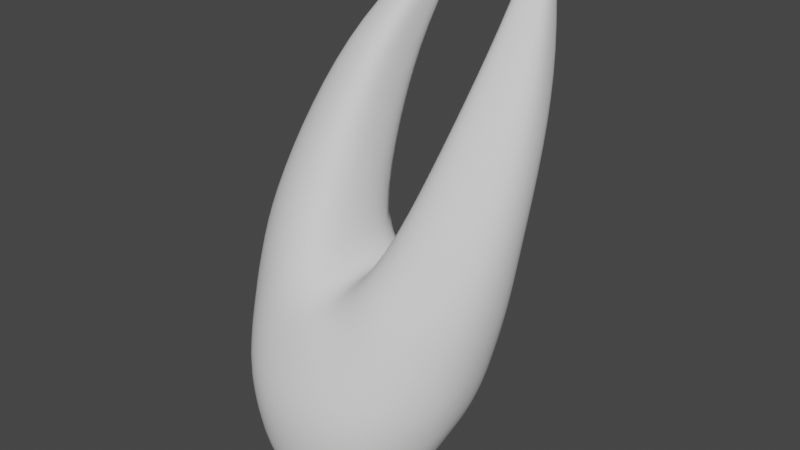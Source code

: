 # Source: Hornet.blend  (saved by Blender 3.4.6; exported with 4.5.12 LTS)
import bpy
from mathutils import Matrix  # noqa: F401  (used for matrix-valued properties, if any)

bpy.ops.wm.read_factory_settings(use_empty=True)
scene = bpy.context.scene
scene.name = 'Scene'

# ---- collections
col_collection = bpy.data.collections.new('Collection'); scene.collection.children.link(col_collection)

# ---- world
world_world = bpy.data.worlds.new('World'); scene.world = world_world
world_world.use_nodes = True; world_world.node_tree.nodes.clear()
_N = world_world.node_tree.nodes; _L = world_world.node_tree.links
n0 = _N.new('ShaderNodeOutputWorld'); n0.name = 'World Output'; n0.location = (300, 300)
n1 = _N.new('ShaderNodeBackground'); n1.name = 'Background'; n1.location = (10, 300)
n1.inputs[0].default_value = (0.05088, 0.05088, 0.05088, 1.0)
_L.new(n1.outputs[0], n0.inputs[0])
n0.is_active_output = True
world_world.color = (0.05088, 0.05088, 0.05088)
world_world.use_sun_shadow = False
world_world.sun_shadow_jitter_overblur = 0.0

# ---- meshes
me_cube_001 = bpy.data.meshes.new('Cube.001')
me_cube_001.from_pydata([(-0.5718, -0.5004, -0.1913), (-0.8758, -0.302, 1.411), (-0.6239, -0.2022, 0.04281), (-0.8239, 0.1415, 1.26), (0.0, 0.002794, -0.167), (0.0, 0.1116, 0.8428), (0.0, -0.6951, -0.6295), (0.0, -0.8637, 0.928), (-0.2332, 0.01513, -0.1324), (-0.2856, -0.5429, 1.338), (-0.2455, 0.1473, 1.105), (-0.3013, -0.6615, -0.4735), (-0.3929, 0.9104, 2.857), (-0.3824, 0.9782, 2.798), (-0.2698, 0.8832, 2.873), (-0.269, 0.9775, 2.812), (-0.8179, 0.05736, 1.964), (-0.7951, 0.3591, 1.765), (-0.3183, 0.4138, 1.715), (-0.3584, -0.08475, 1.98), (-0.8081, -0.05028, 0.5975), (0.0, -1.177, 0.2784), (0.0, 0.1556, 0.5886), (-0.3008, 0.1502, 0.6477), (-0.3166, -1.123, 0.3485), (-0.6746, 0.4179, 2.448), (-0.3429, 0.6557, 2.245), (-0.6458, 0.6913, 2.243), (-0.3649, 0.3719, 2.464), (-0.6745, -0.1767, 0.1196), (0.0, -1.074, -0.4004), (0.0, 0.07838, 0.01304), (-0.2551, 0.07325, 0.03332), (-0.3031, -1.014, -0.3309), (-0.6699, -0.5938, 0.007577), (-0.4768, -0.09033, -0.02967), (-0.5959, -0.5119, 1.427), (-0.5489, 0.2531, 1.222), (-0.4824, -0.6146, -0.2876), (-0.3283, 0.9025, 2.891), (-0.3239, 0.9978, 2.819), (-0.5702, 0.4223, 1.719), (-0.5824, -0.06698, 2.0), (-0.5509, 0.1179, 0.6187), (-0.6035, -0.937, 0.3621), (-0.4817, 0.6733, 2.256), (-0.4999, 0.3721, 2.478), (-0.5212, -0.8629, -0.1773), (-0.5173, -0.01184, 0.1082), (-0.7181, -0.638, 0.1568), (-0.8647, -0.332, 0.6442), (0.0, -1.136, -0.05988), (-0.2852, -1.104, 0.0006481), (-0.8124, -0.6009, 0.6694), (-0.5892, -0.858, 0.7327), (-0.2649, -0.95, 0.7361), (0.0, -1.039, 0.6397), (-0.5521, -0.9261, 0.07164), (-0.7808, -0.65, 0.3751), (-0.9068, -0.07082, 1.321), (0.0, -0.3613, 0.9918), (-0.1741, -0.282, 1.163), (-0.3904, 0.962, 2.846), (-0.2588, 0.9437, 2.861), (-0.3214, 0.1405, 1.858), (-0.8321, 0.2296, 1.863), (-0.3496, 0.5177, 2.352), (-0.6666, 0.5708, 2.352), (-0.3106, 1.008, 2.919), (-0.1173, 0.1076, 0.8815), (-0.8456, 0.01968, 0.8997), (-0.9057, -0.2238, 0.9477), (-0.09321, -0.3356, 1.057), (-0.8655, -0.4948, 1.022), (-0.3761, -0.8255, 1.014), (-0.3611, 0.1884, 0.9208), (-0.6198, -0.6915, 1.033), (-0.5669, 0.1606, 0.9004), (-0.1252, -0.7612, 1.028), (-0.466, -0.4007, -0.2418), (-0.5788, -0.4343, -0.1499), (-0.2549, -0.3757, -0.3771), (0.0, -0.3749, -0.4261), (-0.685, -0.449, 0.05359), (0.0, 0.1144, 0.2105), (-0.7535, -0.4262, 0.1923), (-0.7245, -0.1532, 0.2278), (-0.2527, 0.1071, 0.2333), (-0.5321, 0.03451, 0.2772), (-0.8064, -0.3937, 0.3825), (-0.5413, 0.06641, 0.4047), (0.0, 0.1394, 0.4017), (-0.252, 0.1323, 0.4253), (-0.7802, -0.1083, 0.3884), (-0.09332, 0.008805, 1.025), (-0.2135, 0.1303, 0.8039), (0.0, -0.03824, 0.9534), (0.0, 0.1471, 0.7115)], [], [(44, 54, 53, 58), (67, 25, 12, 62), (8, 4, 82, 81), (23, 95, 97, 22), (43, 77, 75, 23), (35, 8, 81, 79), (60, 72, 78, 7), (21, 56, 55, 24), (68, 62, 12, 39), (66, 26, 15, 63), (46, 28, 14, 39), (45, 27, 13, 40), (37, 3, 17, 41), (36, 9, 19, 42), (61, 10, 18, 64), (59, 1, 16, 65), (30, 51, 52, 33), (48, 88, 87, 32), (32, 87, 84, 31), (47, 57, 49, 34), (34, 49, 85, 83), (41, 17, 27, 45), (42, 19, 28, 46), (64, 18, 26, 66), (65, 16, 25, 67), (0, 34, 83, 80), (38, 47, 34, 0), (8, 32, 31, 4), (35, 48, 32, 8), (6, 30, 33, 11), (2, 29, 48, 35), (11, 33, 47, 38), (16, 42, 46, 25), (18, 41, 45, 26), (33, 52, 57, 47), (29, 86, 88, 48), (1, 36, 42, 16), (10, 37, 41, 18), (26, 45, 40, 15), (25, 46, 39, 12), (63, 68, 39, 14), (2, 35, 79, 80), (20, 70, 77, 43), (24, 55, 54, 44), (53, 54, 76, 73), (50, 53, 73, 71), (49, 57, 44, 58), (54, 55, 74, 76), (52, 51, 21, 24), (57, 52, 24, 44), (55, 56, 7, 78), (15, 40, 68, 63), (17, 65, 67, 27), (19, 64, 66, 28), (3, 59, 65, 17), (9, 61, 64, 19), (28, 66, 63, 14), (40, 13, 62, 68), (5, 69, 94, 96), (27, 67, 62, 13), (59, 3, 70, 71), (74, 55, 78, 9), (71, 70, 20, 50), (75, 77, 37, 10), (71, 73, 1, 59), (72, 94, 10, 61), (77, 70, 3, 37), (78, 72, 61, 9), (76, 74, 9, 36), (73, 76, 36, 1), (80, 79, 38, 0), (80, 83, 29, 2), (79, 81, 11, 38), (81, 82, 6, 11), (83, 85, 86, 29), (89, 58, 53, 50), (87, 88, 90, 92), (88, 86, 93, 90), (86, 85, 89, 93), (84, 87, 92, 91), (93, 89, 50, 20), (58, 89, 85, 49), (91, 92, 23, 22), (92, 90, 43, 23), (90, 93, 20, 43), (69, 95, 10, 94), (96, 94, 72, 60), (10, 95, 23, 75), (97, 95, 69, 5)])
me_cube_001.polygons.foreach_set('use_smooth', [True] * 89)
_uv = me_cube_001.uv_layers.new(name='UVMap')
_uv.uv.foreach_set('vector', [0.5, 0.954, 0.5336, 0.954, 0.5514, 1.0, 0.5, 0.9855, 0.625, 0.125, 0.625, 0.0, 0.625, 0.0, 0.625, 0.125, 0.218, 0.5, 0.25, 0.5, 0.25, 0.6457, 0.218, 0.6551, 0.5313, 0.3269, 0.5619, 0.3377, 0.5649, 0.375, 0.5418, 0.375, 0.5195, 0.296, 0.5851, 0.296, 0.5876, 0.3207, 0.5313, 0.3269, 0.171, 0.5, 0.218, 0.5, 0.218, 0.6551, 0.171, 0.6576, 0.75, 0.625, 0.7694, 0.625, 0.7655, 0.75, 0.75, 0.75, 0.5, 0.875, 0.5628, 0.875, 0.5558, 0.907, 0.5, 0.907, 0.829, 0.625, 0.875, 0.625, 0.875, 0.75, 0.829, 0.75, 0.782, 0.625, 0.782, 0.5, 0.782, 0.5, 0.782, 0.625, 0.625, 0.954, 0.625, 0.907, 0.625, 0.907, 0.625, 0.954, 0.625, 0.296, 0.625, 0.25, 0.625, 0.25, 0.625, 0.296, 0.625, 0.296, 0.625, 0.25, 0.625, 0.25, 0.625, 0.296, 0.625, 0.954, 0.625, 0.907, 0.625, 0.907, 0.625, 0.954, 0.782, 0.625, 0.7709, 0.4791, 0.782, 0.5, 0.782, 0.625, 0.625, 0.125, 0.625, 0.0, 0.625, 0.0, 0.625, 0.125, 0.4248, 0.875, 0.4641, 0.875, 0.4674, 0.907, 0.4248, 0.907, 0.4028, 0.296, 0.447, 0.296, 0.4496, 0.3404, 0.4084, 0.343, 0.4084, 0.343, 0.4496, 0.3404, 0.451, 0.375, 0.4138, 0.375, 0.4248, 0.954, 0.4651, 0.954, 0.4705, 1.0, 0.4248, 1.0, 0.4248, 0.0, 0.4705, 0.0, 0.4551, 0.07305, 0.4248, 0.04516, 0.625, 0.296, 0.625, 0.25, 0.625, 0.25, 0.625, 0.296, 0.625, 0.954, 0.625, 0.907, 0.625, 0.907, 0.625, 0.954, 0.782, 0.625, 0.782, 0.5, 0.782, 0.5, 0.782, 0.625, 0.625, 0.125, 0.625, 0.0, 0.625, 0.0, 0.625, 0.125, 0.375, 0.0, 0.4248, 0.0, 0.4248, 0.04516, 0.375, 0.04365, 0.375, 0.954, 0.4248, 0.954, 0.4248, 1.0, 0.375, 1.0, 0.375, 0.343, 0.4084, 0.343, 0.4138, 0.375, 0.375, 0.375, 0.375, 0.296, 0.4028, 0.296, 0.4084, 0.343, 0.375, 0.343, 0.375, 0.875, 0.4248, 0.875, 0.4248, 0.907, 0.375, 0.907, 0.375, 0.25, 0.4055, 0.25, 0.4028, 0.296, 0.375, 0.296, 0.375, 0.907, 0.4248, 0.907, 0.4248, 0.954, 0.375, 0.954, 0.625, 1.0, 0.625, 0.954, 0.625, 0.954, 0.625, 1.0, 0.625, 0.343, 0.625, 0.296, 0.625, 0.296, 0.625, 0.343, 0.4248, 0.907, 0.4674, 0.907, 0.4651, 0.954, 0.4248, 0.954, 0.4055, 0.25, 0.4359, 0.25, 0.447, 0.296, 0.4028, 0.296, 0.625, 1.0, 0.625, 0.954, 0.625, 0.954, 0.625, 1.0, 0.6118, 0.3351, 0.625, 0.296, 0.625, 0.296, 0.625, 0.343, 0.625, 0.343, 0.625, 0.296, 0.625, 0.296, 0.625, 0.343, 0.625, 1.0, 0.625, 0.954, 0.625, 0.954, 0.625, 1.0, 0.782, 0.625, 0.829, 0.625, 0.829, 0.75, 0.782, 0.75, 0.125, 0.5, 0.171, 0.5, 0.171, 0.6576, 0.125, 0.7063, 0.5, 0.25, 0.5742, 0.25, 0.5851, 0.296, 0.5195, 0.296, 0.5, 0.907, 0.5558, 0.907, 0.5336, 0.954, 0.5, 0.954, 0.5514, 1.0, 0.5336, 0.954, 0.5903, 0.954, 0.5944, 1.0, 0.5304, 0.1424, 0.5514, 0.0, 0.5944, 0.0, 0.5875, 0.1178, 0.4705, 1.0, 0.4651, 0.954, 0.5, 0.954, 0.5, 0.9855, 0.5336, 0.954, 0.5558, 0.907, 0.5931, 0.9182, 0.5903, 0.954, 0.4674, 0.907, 0.4641, 0.875, 0.5, 0.875, 0.5, 0.907, 0.4651, 0.954, 0.4674, 0.907, 0.5, 0.907, 0.5, 0.954, 0.5558, 0.907, 0.5628, 0.875, 0.625, 0.875, 0.625, 0.8905, 0.782, 0.5, 0.829, 0.5, 0.829, 0.625, 0.782, 0.625, 0.625, 0.25, 0.625, 0.125, 0.625, 0.125, 0.625, 0.25, 0.782, 0.75, 0.782, 0.625, 0.782, 0.625, 0.782, 0.75, 0.625, 0.25, 0.625, 0.125, 0.625, 0.125, 0.625, 0.25, 0.782, 0.75, 0.782, 0.625, 0.782, 0.625, 0.782, 0.75, 0.782, 0.75, 0.782, 0.625, 0.782, 0.625, 0.782, 0.75, 0.829, 0.5, 0.875, 0.5, 0.875, 0.625, 0.829, 0.625, 0.7413, 0.4807, 0.7622, 0.4866, 0.769, 0.5257, 0.75, 0.5341, 0.625, 0.25, 0.625, 0.125, 0.625, 0.125, 0.625, 0.25, 0.625, 0.125, 0.625, 0.25, 0.5742, 0.25, 0.5875, 0.1178, 0.5931, 0.9182, 0.5558, 0.907, 0.625, 0.8905, 0.625, 0.907, 0.5875, 0.1178, 0.5742, 0.25, 0.5, 0.25, 0.5304, 0.1424, 0.5876, 0.3207, 0.5851, 0.296, 0.625, 0.296, 0.6118, 0.3351, 0.5875, 0.1178, 0.5944, 0.0, 0.625, 0.0, 0.625, 0.125, 0.7694, 0.625, 0.769, 0.5257, 0.7709, 0.4791, 0.782, 0.625, 0.5851, 0.296, 0.5742, 0.25, 0.625, 0.25, 0.625, 0.296, 0.7655, 0.75, 0.7694, 0.625, 0.782, 0.625, 0.782, 0.75, 0.5903, 0.954, 0.5931, 0.9182, 0.625, 0.907, 0.625, 0.954, 0.5944, 1.0, 0.5903, 0.954, 0.625, 0.954, 0.625, 1.0, 0.125, 0.7063, 0.171, 0.6576, 0.171, 0.75, 0.125, 0.75, 0.375, 0.04365, 0.4248, 0.04516, 0.4055, 0.25, 0.375, 0.25, 0.171, 0.6576, 0.218, 0.6551, 0.218, 0.75, 0.171, 0.75, 0.218, 0.6551, 0.25, 0.6457, 0.25, 0.75, 0.218, 0.75, 0.4248, 0.04516, 0.4551, 0.07305, 0.4359, 0.25, 0.4055, 0.25, 0.4836, 0.09925, 0.5, 0.9855, 0.5514, 0.0, 0.5304, 0.1424, 0.4496, 0.3404, 0.447, 0.296, 0.4726, 0.296, 0.4869, 0.338, 0.447, 0.296, 0.4359, 0.25, 0.4649, 0.25, 0.4726, 0.296, 0.4359, 0.25, 0.4551, 0.07305, 0.4836, 0.09925, 0.4649, 0.25, 0.451, 0.375, 0.4496, 0.3404, 0.4869, 0.338, 0.4963, 0.375, 0.4649, 0.25, 0.4836, 0.09925, 0.5304, 0.1424, 0.5, 0.25, 0.5, 0.9855, 0.4836, 0.09925, 0.4551, 0.07305, 0.4705, 1.0, 0.4963, 0.375, 0.4869, 0.338, 0.5313, 0.3269, 0.5418, 0.375, 0.4869, 0.338, 0.4726, 0.296, 0.5195, 0.296, 0.5313, 0.3269, 0.4726, 0.296, 0.4649, 0.25, 0.5, 0.25, 0.5195, 0.296, 0.5977, 0.3513, 0.5619, 0.3377, 0.7709, 0.4791, 0.769, 0.5257, 0.75, 0.5341, 0.769, 0.5257, 0.7694, 0.625, 0.75, 0.625, 0.6118, 0.3351, 0.5619, 0.3377, 0.5313, 0.3269, 0.5876, 0.3207, 0.5649, 0.375, 0.5619, 0.3377, 0.5977, 0.3513, 0.6006, 0.375])
me_cube_001.update()

# ---- objects
ob_hornethead = bpy.data.objects.new('HornetHead', me_cube_001)
ob_empty = bpy.data.objects.new('Empty', None)

# ---- transforms, parenting, visibility, modifiers, constraints
ob_hornethead.location = (0.0, 0.0, 0.0)
ob_hornethead.show_wire = True
_m = ob_hornethead.modifiers.new('Mirror', 'MIRROR')
_m = ob_hornethead.modifiers.new('Subdivision', 'SUBSURF')
ob_empty.location = (-3.455, 19.71, -1.016)
ob_empty.rotation_euler = (1.571, -0.0, -0.0)
ob_empty.scale = (2.779, 2.779, 2.779)
ob_empty.empty_display_type = 'IMAGE'
ob_empty.empty_display_size = 5.0
ob_empty.empty_image_depth = 'BACK'
ob_empty.use_empty_image_alpha = True

# ---- collection membership
col_collection.objects.link(ob_hornethead)
col_collection.objects.link(ob_empty)

# ---- scene / render settings (as saved in the file)
scene.frame_start = 1; scene.frame_end = 250; scene.frame_set(2)
scene.render.engine = 'BLENDER_EEVEE_NEXT'
scene.cycles.sampling_pattern = 'TABULATED_SOBOL'
scene.cycles.use_light_tree = False
scene.view_settings.view_transform = 'Filmic'
bpy.context.view_layer.update()

# ---- added for rendering (the .blend has no active camera and no usable light): camera, sun
cam_auto = bpy.data.cameras.new('AutoCamera')
cam_auto.lens = 50.0
cam_auto.sensor_width = 36.0
cam_auto.clip_end = 1000.0
ob_auto_camera = bpy.data.objects.new('AutoCamera', cam_auto)
scene.collection.objects.link(ob_auto_camera)
ob_auto_camera.location = (4.0511, -4.93915, 4.42314)
ob_auto_camera.rotation_euler = (1.09748, -7.21219e-08, 0.694738)
scene.camera = ob_auto_camera
light_auto_sun = bpy.data.lights.new('AutoSun', 'SUN')
light_auto_sun.energy = 3.0
light_auto_sun.angle = 0.0523599
ob_auto_sun = bpy.data.objects.new('AutoSun', light_auto_sun)
scene.collection.objects.link(ob_auto_sun)
ob_auto_sun.rotation_euler = (0.872665, 0.174533, 0.523599)
bpy.context.view_layer.update()

